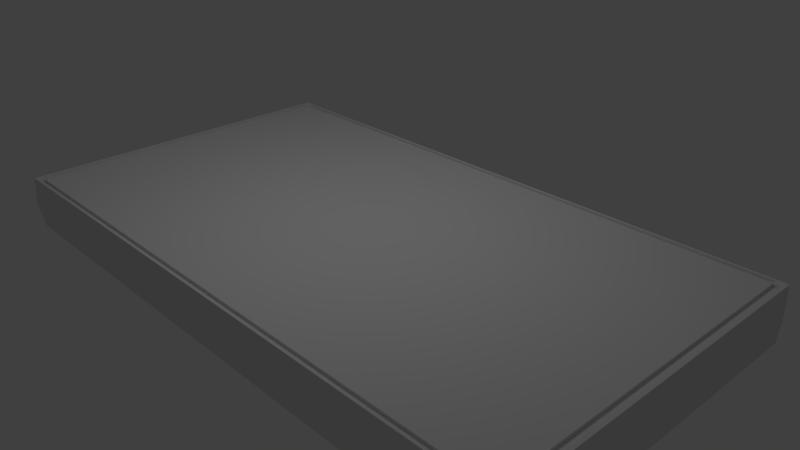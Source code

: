 # Source: main.blend  (saved by Blender 2.78.0; exported with 4.5.12 LTS)
import bpy
from mathutils import Matrix  # noqa: F401  (used for matrix-valued properties, if any)

bpy.ops.wm.read_factory_settings(use_empty=True)
scene = bpy.context.scene
scene.name = 'Scene'

# ---- collections
col_collection_1 = bpy.data.collections.new('Collection 1'); scene.collection.children.link(col_collection_1)

# ---- materials (node trees are filled in below, after node groups)
mat_material_001 = bpy.data.materials.new('Material.001')
mat_material_001.alpha_threshold = 0.0
mat_material_001.roughness = 0.5

# ---- material node trees
mat_material_001.use_nodes = True; mat_material_001.node_tree.nodes.clear()
_N = mat_material_001.node_tree.nodes; _L = mat_material_001.node_tree.links
n0 = _N.new('ShaderNodeOutputMaterial'); n0.name = 'Material Output'; n0.location = (300, 300)
n1 = _N.new('ShaderNodeEmission'); n1.name = 'Emission'; n1.location = (10, 300)
n1.inputs[0].default_value = (0.8, 0.8, 0.8, 1.0)
n1.inputs[1].default_value = 1.4
_L.new(n1.outputs[0], n0.inputs[0])
n0.is_active_output = True

# ---- world
world_world = bpy.data.worlds.new('World'); scene.world = world_world
world_world.color = (0.05088, 0.05088, 0.05088)
world_world.use_sun_shadow = False
world_world.sun_shadow_jitter_overblur = 0.0
world_world.cycles.sampling_method = 'MANUAL'

# ---- cameras
cam_camera = bpy.data.cameras.new('Camera')
cam_camera.clip_end = 100.0
cam_camera.lens = 35.0
cam_camera.sensor_width = 32.0
cam_camera.sensor_height = 18.0
cam_camera.ortho_scale = 7.314
cam_camera.dof.focus_distance = 0.0

# ---- meshes
me_plane = bpy.data.meshes.new('Plane')
me_plane.from_pydata([(-1.0, -1.0, 0.0), (1.0, -1.0, 0.0), (-1.0, 1.0, 0.0), (1.0, 1.0, 0.0)], [], [(0, 1, 3, 2)])
me_plane.materials.append(mat_material_001)
me_plane.use_remesh_preserve_volume = False
me_plane.use_remesh_preserve_attributes = False
me_plane.use_mirror_vertex_groups = False
me_plane.update()
me_cube_001 = bpy.data.meshes.new('Cube.001')
me_cube_001.from_pydata([(-4.362, -2.827, -4.515), (-4.362, -2.874, 5.327), (-4.362, 2.792, -4.515), (-4.362, 2.83, 5.327), (4.33, -2.827, -4.515), (4.33, -2.874, 5.327), (4.33, 2.792, -4.515), (4.33, 2.83, 5.327), (-4.362, -2.909, 0.02985), (-4.362, 2.87, 0.02985), (4.33, 2.87, 0.02985), (4.33, -2.909, 0.02985), (-4.362, 2.759, -4.515), (-4.362, -2.784, -4.515), (-4.362, -2.84, 5.327), (-4.362, 2.787, 5.327), (4.33, -2.784, -4.515), (4.33, 2.759, -4.515), (4.33, 2.787, 5.327), (4.33, -2.84, 5.327), (4.33, 2.831, 0.02985), (4.33, -2.869, 0.02985), (-4.362, -2.869, 0.02985), (-4.362, 2.831, 0.02985), (-4.362, 2.687, -4.515), (-4.362, -2.687, -4.515), (-4.362, -2.768, 5.327), (-4.362, 2.687, 5.327), (4.33, -2.687, -4.515), (4.33, 2.687, -4.515), (4.33, 2.687, 5.327), (4.33, -2.768, 5.327), (4.33, 2.745, 0.02985), (4.33, -2.782, 0.02985), (-4.362, -2.782, 0.02985), (-4.362, 2.745, 0.02985), (4.278, 2.792, -4.515), (-4.311, 2.792, -4.515), (-4.311, 2.83, 5.327), (4.278, 2.83, 5.327), (-4.311, -2.827, -4.515), (4.278, -2.827, -4.515), (4.278, -2.874, 5.327), (-4.311, -2.874, 5.327), (4.278, -2.909, 0.02985), (-4.311, -2.909, 0.02985), (-4.311, 2.87, 0.02985), (4.278, 2.87, 0.02985), (-4.311, 2.787, 5.327), (4.278, 2.787, 5.327), (-4.311, -2.84, 5.327), (4.278, -2.84, 5.327), (4.278, 2.759, -4.515), (-4.311, 2.759, -4.515), (4.278, -2.784, -4.515), (-4.311, -2.784, -4.515), (4.278, 2.687, -4.515), (-4.311, 2.687, -4.515), (4.278, -2.687, -4.515), (-4.311, -2.687, -4.515), (-4.311, 2.687, 5.327), (4.278, 2.687, 5.327), (-4.311, -2.768, 5.327), (4.278, -2.768, 5.327), (4.19, 2.792, -4.515), (-4.222, 2.792, -4.515), (-4.222, 2.83, 5.327), (4.19, 2.83, 5.327), (-4.222, -2.827, -4.515), (4.19, -2.827, -4.515), (4.19, -2.874, 5.327), (-4.222, -2.874, 5.327), (4.19, -2.909, 0.02985), (-4.222, -2.909, 0.02985), (-4.222, 2.87, 0.02985), (4.19, 2.87, 0.02985), (-4.222, 2.787, 5.327), (4.19, 2.787, 5.327), (-4.222, -2.84, 5.327), (4.19, -2.84, 5.327), (4.19, 2.759, -4.515), (-4.222, 2.759, -4.515), (4.19, -2.784, -4.515), (-4.222, -2.784, -4.515), (4.19, 2.687, -4.515), (-4.222, 2.687, -4.515), (4.19, -2.687, -4.515), (-4.222, -2.687, -4.515), (-4.222, 2.687, 5.327), (4.19, 2.687, 5.327), (-4.222, -2.768, 5.327), (4.19, -2.768, 5.327), (4.19, 2.687, 4.807), (4.278, 2.687, 4.807), (4.19, -2.768, 4.807), (4.278, -2.768, 4.807), (-4.311, 2.687, 4.807), (-4.311, -2.768, 4.807), (-4.222, 2.787, 4.807), (4.19, 2.787, 4.807), (-4.222, -2.84, 4.807), (4.19, -2.84, 4.807), (-4.222, 2.687, 4.807), (-4.222, -2.768, 4.807)], [], [(23, 15, 3, 9), (47, 39, 7, 10), (21, 19, 5, 11), (45, 43, 1, 8), (54, 16, 4, 41), (50, 14, 1, 43), (40, 45, 8, 0), (16, 21, 11, 4), (36, 47, 10, 6), (12, 23, 9, 2), (0, 8, 22, 13), (24, 35, 23, 12), (6, 10, 20, 17), (28, 33, 21, 16), (38, 3, 15, 48), (62, 26, 14, 50), (36, 6, 17, 52), (58, 28, 16, 54), (10, 7, 18, 20), (33, 31, 19, 21), (8, 1, 14, 22), (35, 27, 15, 23), (22, 14, 26, 34), (34, 26, 27, 35), (20, 18, 30, 32), (32, 30, 31, 33), (52, 17, 29, 56), (56, 29, 28, 58), (48, 15, 27, 60), (60, 27, 26, 62), (17, 20, 32, 29), (29, 32, 33, 28), (13, 22, 34, 25), (25, 34, 35, 24), (30, 61, 63, 31), (62, 90, 103, 97), (18, 49, 61, 30), (76, 48, 60, 88), (24, 57, 59, 25), (84, 56, 58, 86), (12, 53, 57, 24), (80, 52, 56, 84), (25, 59, 55, 13), (86, 58, 54, 82), (2, 37, 53, 12), (64, 36, 52, 80), (31, 63, 51, 19), (90, 62, 50, 78), (7, 39, 49, 18), (66, 38, 48, 76), (2, 9, 46, 37), (64, 75, 47, 36), (4, 11, 44, 41), (68, 73, 45, 40), (19, 51, 42, 5), (78, 50, 43, 71), (13, 55, 40, 0), (82, 54, 41, 69), (11, 5, 42, 44), (73, 71, 43, 45), (9, 3, 38, 46), (75, 67, 39, 47), (46, 38, 66, 74), (74, 66, 67, 75), (44, 42, 70, 72), (72, 70, 71, 73), (55, 83, 68, 40), (83, 82, 69, 68), (51, 79, 70, 42), (79, 78, 71, 70), (41, 44, 72, 69), (69, 72, 73, 68), (37, 46, 74, 65), (65, 74, 75, 64), (39, 67, 77, 49), (67, 66, 76, 77), (63, 91, 79, 51), (90, 88, 102, 103), (37, 65, 81, 53), (65, 64, 80, 81), (59, 87, 83, 55), (87, 86, 82, 83), (53, 81, 85, 57), (81, 80, 84, 85), (57, 85, 87, 59), (85, 84, 86, 87), (49, 77, 89, 61), (88, 89, 92, 102), (60, 62, 97, 96), (89, 88, 90, 91), (102, 96, 97, 103), (94, 103, 100, 101), (99, 98, 102, 92), (93, 92, 94, 95), (91, 90, 103, 94), (79, 91, 94, 101), (77, 76, 98, 99), (61, 89, 92, 93), (90, 78, 100, 103), (78, 79, 101, 100), (89, 77, 99, 92), (91, 63, 95, 94), (76, 88, 102, 98), (63, 61, 93, 95), (88, 60, 96, 102), (89, 91, 94, 92)])
me_cube_001.use_remesh_preserve_volume = False
me_cube_001.use_remesh_preserve_attributes = False
me_cube_001.use_mirror_vertex_groups = False
me_cube_001.update()

# ---- objects
ob_plane = bpy.data.objects.new('Plane', me_plane)
ob_cube = bpy.data.objects.new('Cube', me_cube_001)
ob_camera = bpy.data.objects.new('Camera', cam_camera)

# ---- transforms, parenting, visibility, modifiers, constraints
ob_plane.location = (0.0, 0.0, 6.249)
ob_plane.scale = (1.653, 1.653, 1.653)
ob_plane.lineart.crease_threshold = 0.0
ob_cube.location = (0.0, 0.0, 0.0)
ob_cube.scale = (1.0, 0.8558, 0.07772)
ob_cube.lineart.crease_threshold = 0.0
ob_camera.location = (7.481, -6.508, 5.344)
ob_camera.rotation_euler = (1.109, 0.0, 0.8149)
ob_camera.lock_rotations_4d = False
ob_camera.empty_display_type = 'ARROWS'
ob_camera.color = (0.0, 0.0, 0.0, 0.0)
ob_camera.display_type = 'WIRE'
ob_camera.lineart.crease_threshold = 0.0

# ---- collection membership
col_collection_1.objects.link(ob_plane)
col_collection_1.objects.link(ob_cube)
col_collection_1.objects.link(ob_camera)

# ---- scene / render settings (as saved in the file)
scene.camera = ob_camera
scene.frame_start = 1; scene.frame_end = 250; scene.frame_set(1)
scene.render.engine = 'CYCLES'
scene.render.resolution_percentage = 50
scene.render.dither_intensity = 0.0
scene.cycles.use_denoising = False
scene.cycles.samples = 128
scene.cycles.sampling_pattern = 'TABULATED_SOBOL'
scene.cycles.light_sampling_threshold = 0.0
scene.cycles.use_adaptive_sampling = False
scene.cycles.use_light_tree = False
scene.cycles.blur_glossy = 0.0
scene.cycles.sample_clamp_indirect = 0.0
scene.view_settings.view_transform = 'Standard'
bpy.context.view_layer.update()
